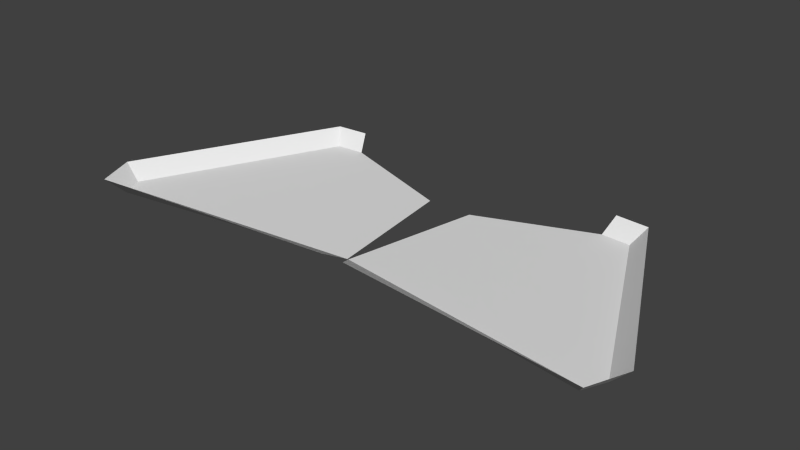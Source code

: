# Source: Wing.blend  (saved by Blender 2.67.0; exported with 4.5.12 LTS)
import bpy
from mathutils import Matrix  # noqa: F401  (used for matrix-valued properties, if any)

bpy.ops.wm.read_factory_settings(use_empty=True)
scene = bpy.context.scene
scene.name = 'Scene'

# ---- collections
col_collection_1 = bpy.data.collections.new('Collection 1'); scene.collection.children.link(col_collection_1)

# ---- world
world_world = bpy.data.worlds.new('World'); scene.world = world_world
world_world.color = (0.05088, 0.05088, 0.05088)
world_world.use_sun_shadow = False
world_world.sun_shadow_jitter_overblur = 0.0
world_world.cycles.sampling_method = 'MANUAL'
world_world.cycles.sample_map_resolution = 256

# ---- meshes
me_plane = bpy.data.meshes.new('Plane')
me_plane.from_pydata([(2.212, -1.191, -0.1389), (1.444, 0.4191, -0.1389), (1.201, 0.4359, -0.1389), (2.123, -1.379, -0.1389), (0.005228, -1.064, -0.1389), (2.354, -1.173, -0.006211), (1.528, 0.524, -0.006212), (1.248, 0.5456, -0.006212), (2.216, -1.506, -0.006211), (0.195, 0.1315, -0.1797), (0.1001, -1.225, -0.06074), (-2.212, -1.191, -0.1389), (-1.444, 0.4191, -0.1389), (-1.201, 0.4359, -0.1389), (-2.123, -1.379, -0.1389), (-0.005228, -1.064, -0.1389), (-2.354, -1.173, -0.006211), (-1.528, 0.524, -0.006212), (-1.248, 0.5456, -0.006212), (-2.216, -1.506, -0.006211), (-0.195, 0.1315, -0.1797), (-0.1001, -1.225, -0.06074)], [], [(1, 6, 5, 0), (2, 7, 6, 1), (3, 0, 5, 8), (0, 3, 4, 9, 2, 1), (8, 10, 4, 3), (12, 11, 16, 17), (13, 12, 17, 18), (14, 19, 16, 11), (11, 12, 13, 20, 15, 14), (19, 14, 15, 21)])
me_plane.polygons.foreach_set('use_smooth', [True] * 10)
_uv = me_plane.uv_layers.new(name='UVMap')
_uv.uv.foreach_set('vector', [0.3107, 0.8067, 0.3222, 0.8769, 0.9554, 0.5527, 0.9075, 0.4968, 0.2338, 0.7566, 0.2102, 0.8196, 0.2992, 0.8769, 0.3107, 0.8067, 0.9234, 0.4199, 0.9075, 0.4968, 0.9677, 0.5391, 0.9999, 0.407, 0.9075, 0.4968, 0.9234, 0.4199, 0.2149, 0.03337, 9.363e-05, 0.4362, 0.2338, 0.7566, 0.3107, 0.8067, 0.9916, 0.3829, 0.2835, 9.363e-05, 0.2149, 0.03337, 0.9234, 0.4199, 0.3107, 0.8067, 0.9075, 0.4968, 0.9554, 0.5527, 0.3222, 0.8769, 0.2338, 0.7566, 0.3107, 0.8067, 0.2992, 0.8769, 0.2102, 0.8196, 0.9234, 0.4199, 0.9999, 0.407, 0.9677, 0.5391, 0.9075, 0.4968, 0.9075, 0.4968, 0.3107, 0.8067, 0.2338, 0.7566, 9.363e-05, 0.4362, 0.2149, 0.03337, 0.9234, 0.4199, 0.9916, 0.3829, 0.9234, 0.4199, 0.2149, 0.03337, 0.2835, 9.363e-05])
me_plane.use_remesh_preserve_volume = False
me_plane.use_remesh_preserve_attributes = False
me_plane.use_mirror_vertex_groups = False
me_plane.update()

# ---- objects
ob_plane_001 = bpy.data.objects.new('Plane.001', me_plane)

# ---- transforms, parenting, visibility, modifiers, constraints
ob_plane_001.location = (0.0, 0.0, 0.0)
ob_plane_001.lineart.crease_threshold = 0.0
_m = ob_plane_001.modifiers.new('EdgeSplit', 'EDGE_SPLIT')
_m.split_angle = 0.2618

# ---- collection membership
col_collection_1.objects.link(ob_plane_001)

# ---- scene / render settings (as saved in the file)
scene.frame_start = 1; scene.frame_end = 250; scene.frame_set(1)
scene.render.engine = 'BLENDER_EEVEE_NEXT'
scene.render.image_settings.color_mode = 'RGB'
scene.render.image_settings.compression = 90
scene.render.resolution_percentage = 50
scene.render.dither_intensity = 0.0
scene.cycles.use_denoising = False
scene.cycles.samples = 10
scene.cycles.sampling_pattern = 'TABULATED_SOBOL'
scene.cycles.light_sampling_threshold = 0.0
scene.cycles.use_adaptive_sampling = False
scene.cycles.use_light_tree = False
scene.cycles.blur_glossy = 0.0
scene.cycles.volume_bounces = 1
scene.cycles.pixel_filter_type = 'GAUSSIAN'
scene.cycles.sample_clamp_indirect = 0.0
scene.view_settings.view_transform = 'Standard'
bpy.context.view_layer.update()

# ---- added for rendering (the .blend has no active camera and no usable light): camera, sun
cam_auto = bpy.data.cameras.new('AutoCamera')
cam_auto.lens = 50.0
cam_auto.sensor_width = 36.0
cam_auto.clip_end = 1000.0
ob_auto_camera = bpy.data.objects.new('AutoCamera', cam_auto)
scene.collection.objects.link(ob_auto_camera)
ob_auto_camera.location = (4.75455, -6.18568, 3.71068)
ob_auto_camera.rotation_euler = (1.09748, -7.21219e-08, 0.694738)
scene.camera = ob_auto_camera
light_auto_sun = bpy.data.lights.new('AutoSun', 'SUN')
light_auto_sun.energy = 3.0
light_auto_sun.angle = 0.0523599
ob_auto_sun = bpy.data.objects.new('AutoSun', light_auto_sun)
scene.collection.objects.link(ob_auto_sun)
ob_auto_sun.rotation_euler = (0.872665, 0.174533, 0.523599)
bpy.context.view_layer.update()

